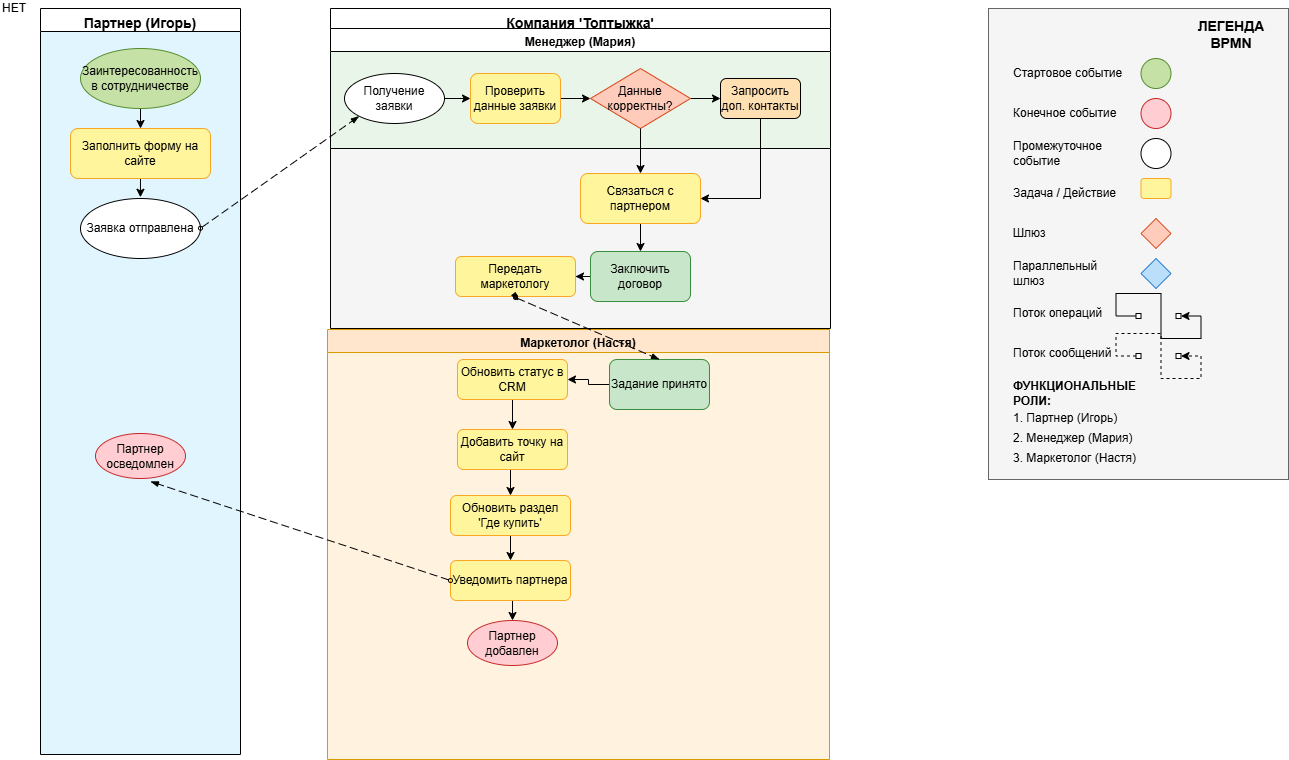

The diagram above was exported from draw.io. Its source (the exported page's mxGraphModel, read from the mxfile embedded in the PNG):
<mxGraphModel dx="514725" dy="354685" grid="0" gridSize="10" guides="1" tooltips="1" connect="1" arrows="1" fold="1" page="0" pageScale="1" pageWidth="827" pageHeight="1169" math="0" shadow="0">
  <root>
    <mxCell id="0" />
    <mxCell id="1" parent="0" />
    <mxCell id="pool2" parent="1" style="swimlane;align=center;verticalAlign=top;fontSize=14;swimlaneFillColor=#f5f5f5;fillColor=light-dark(#ffffff, #ededed);" value="Компания 'Топтыжка'" vertex="1">
      <mxGeometry height="320" width="500" x="300" y="-50" as="geometry" />
    </mxCell>
    <mxCell id="lane1" parent="pool2" style="swimlane;align=center;verticalAlign=top;fontSize=12;swimlaneFillColor=#E8F5E8;fillColor=default;swimlaneLine=1;" value="Менеджер (Мария)" vertex="1">
      <mxGeometry height="120" width="500" y="20" as="geometry" />
    </mxCell>
    <mxCell id="DMuwNgnByJvWoL5TR2mY-8" edge="1" parent="lane1" source="event2" style="edgeStyle=orthogonalEdgeStyle;rounded=0;orthogonalLoop=1;jettySize=auto;html=1;exitX=1;exitY=0.5;exitDx=0;exitDy=0;entryX=0;entryY=0.5;entryDx=0;entryDy=0;" target="task2">
      <mxGeometry relative="1" as="geometry" />
    </mxCell>
    <mxCell id="event2" parent="lane1" style="ellipse;double=1;whiteSpace=wrap;html=1;aspect=fixed;fontSize=12;" value="Получение заявки" vertex="1">
      <mxGeometry height="50" width="100" x="14" y="45" as="geometry" />
    </mxCell>
    <mxCell id="DMuwNgnByJvWoL5TR2mY-2" edge="1" parent="lane1" source="gateway1" style="edgeStyle=orthogonalEdgeStyle;rounded=0;orthogonalLoop=1;jettySize=auto;html=1;exitX=1;exitY=0.5;exitDx=0;exitDy=0;entryX=0;entryY=0.5;entryDx=0;entryDy=0;" target="task3">
      <mxGeometry relative="1" as="geometry" />
    </mxCell>
    <mxCell id="gateway1" parent="lane1" style="rhombus;whiteSpace=wrap;html=1;fillColor=#FFCCBC;strokeColor=#D84315;fontSize=12;" value="Данные корректны?" vertex="1">
      <mxGeometry height="60" width="100" x="260" y="40" as="geometry" />
    </mxCell>
    <mxCell id="task3" parent="lane1" style="rounded=1;whiteSpace=wrap;html=1;fillColor=#FFE0B2;strokeColor=default;fontSize=12;labelBackgroundColor=none;" value="Запросить доп. контакты" vertex="1">
      <mxGeometry height="40" width="80" x="390" y="50" as="geometry" />
    </mxCell>
    <mxCell id="DMuwNgnByJvWoL5TR2mY-9" edge="1" parent="lane1" source="task2" style="edgeStyle=orthogonalEdgeStyle;rounded=0;orthogonalLoop=1;jettySize=auto;html=1;exitX=1;exitY=0.5;exitDx=0;exitDy=0;entryX=0;entryY=0.5;entryDx=0;entryDy=0;" target="gateway1">
      <mxGeometry relative="1" as="geometry" />
    </mxCell>
    <mxCell id="task2" parent="lane1" style="rounded=1;whiteSpace=wrap;html=1;fillColor=#FFF59D;strokeColor=#F9A825;fontSize=12;" value="Проверить данные заявки" vertex="1">
      <mxGeometry height="50" width="90" x="140" y="45" as="geometry" />
    </mxCell>
    <mxCell id="conn3" edge="1" parent="lane1" source="event2" style="edgeStyle=orthogonalEdgeStyle;rounded=0;" target="task2" />
    <mxCell id="conn4" edge="1" parent="lane1" source="task2" style="edgeStyle=orthogonalEdgeStyle;rounded=0;" target="gateway1" />
    <mxCell id="DMuwNgnByJvWoL5TR2mY-7" edge="1" parent="pool2" source="task4" style="edgeStyle=orthogonalEdgeStyle;rounded=0;orthogonalLoop=1;jettySize=auto;html=1;exitX=0.5;exitY=1;exitDx=0;exitDy=0;entryX=0.5;entryY=0;entryDx=0;entryDy=0;" target="task5">
      <mxGeometry relative="1" as="geometry" />
    </mxCell>
    <mxCell id="task4" parent="pool2" style="rounded=1;whiteSpace=wrap;html=1;fillColor=#FFF59D;strokeColor=#F9A825;fontSize=12;" value="Связаться с партнером" vertex="1">
      <mxGeometry height="50" width="120" x="250" y="165" as="geometry" />
    </mxCell>
    <mxCell id="conn6" edge="1" parent="pool2" source="gateway1" style="edgeStyle=orthogonalEdgeStyle;rounded=0;fontSize=12;" target="task4" value="ДА" />
    <mxCell id="conn7" edge="1" parent="pool2" source="task3" style="edgeStyle=orthogonalEdgeStyle;rounded=0;" target="task4" />
    <mxCell id="DMuwNgnByJvWoL5TR2mY-87" edge="1" parent="pool2" source="task5" style="edgeStyle=orthogonalEdgeStyle;rounded=0;orthogonalLoop=1;jettySize=auto;html=1;exitX=0;exitY=0.5;exitDx=0;exitDy=0;" target="DMuwNgnByJvWoL5TR2mY-86">
      <mxGeometry relative="1" as="geometry" />
    </mxCell>
    <mxCell id="task5" parent="pool2" style="rounded=1;whiteSpace=wrap;html=1;fillColor=#C8E6C9;strokeColor=#388E3C;fontSize=12;" value="Заключить договор" vertex="1">
      <mxGeometry height="50" width="100" x="260" y="243" as="geometry" />
    </mxCell>
    <mxCell id="conn8" edge="1" parent="pool2" source="task4" style="edgeStyle=orthogonalEdgeStyle;rounded=0;" target="task5" />
    <mxCell id="DMuwNgnByJvWoL5TR2mY-6" edge="1" parent="pool2" source="task3" style="edgeStyle=orthogonalEdgeStyle;rounded=0;orthogonalLoop=1;jettySize=auto;html=1;exitX=0.5;exitY=1;exitDx=0;exitDy=0;entryX=1;entryY=0.5;entryDx=0;entryDy=0;" target="task4">
      <mxGeometry relative="1" as="geometry" />
    </mxCell>
    <mxCell id="DMuwNgnByJvWoL5TR2mY-10" edge="1" parent="pool2" source="gateway1" style="edgeStyle=orthogonalEdgeStyle;rounded=0;orthogonalLoop=1;jettySize=auto;html=1;exitX=0.5;exitY=1;exitDx=0;exitDy=0;entryX=0.5;entryY=0;entryDx=0;entryDy=0;" target="task4">
      <mxGeometry relative="1" as="geometry" />
    </mxCell>
    <mxCell id="DMuwNgnByJvWoL5TR2mY-86" parent="pool2" style="rounded=1;whiteSpace=wrap;html=1;fillColor=#FFF59D;strokeColor=#F9A825;fontSize=12;" value="Передать маркетологу" vertex="1">
      <mxGeometry height="40" width="120" x="125" y="248" as="geometry" />
    </mxCell>
    <mxCell id="pool1" parent="1" style="swimlane;align=center;verticalAlign=top;fontSize=14;swimlaneFillColor=#e1f5fe;" value="Партнер (Игорь)" vertex="1">
      <mxGeometry height="746" width="200" x="10" y="-50" as="geometry">
        <mxRectangle height="30" width="150" x="50" y="170" as="alternateBounds" />
      </mxGeometry>
    </mxCell>
    <mxCell id="DMuwNgnByJvWoL5TR2mY-39" edge="1" parent="pool1" source="start1" style="edgeStyle=orthogonalEdgeStyle;rounded=0;orthogonalLoop=1;jettySize=auto;html=1;exitX=0.5;exitY=1;exitDx=0;exitDy=0;entryX=0.5;entryY=0;entryDx=0;entryDy=0;" target="task1">
      <mxGeometry relative="1" as="geometry" />
    </mxCell>
    <mxCell id="start1" parent="pool1" style="ellipse;whiteSpace=wrap;html=1;aspect=fixed;fillColor=#C5E1A5;strokeColor=#558B2F;fontSize=12;" value="Заинтересованность в сотрудничестве" vertex="1">
      <mxGeometry height="60" width="120" x="40" y="40" as="geometry" />
    </mxCell>
    <mxCell id="DMuwNgnByJvWoL5TR2mY-41" edge="1" parent="pool1" source="task1" style="edgeStyle=orthogonalEdgeStyle;rounded=0;orthogonalLoop=1;jettySize=auto;html=1;exitX=0.5;exitY=1;exitDx=0;exitDy=0;">
      <mxGeometry relative="1" as="geometry">
        <mxPoint x="99.91304347827099" y="188.7707479725941" as="targetPoint" />
      </mxGeometry>
    </mxCell>
    <mxCell id="task1" parent="pool1" style="rounded=1;whiteSpace=wrap;html=1;fillColor=#FFF59D;strokeColor=#F9A825;fontSize=12;" value="Заполнить форму на сайте" vertex="1">
      <mxGeometry height="50" width="140" x="30" y="120" as="geometry" />
    </mxCell>
    <mxCell id="event1" parent="pool1" style="ellipse;double=1;whiteSpace=wrap;html=1;aspect=fixed;fontSize=12;" value="Заявка отправлена" vertex="1">
      <mxGeometry height="60" width="120" x="40" y="190" as="geometry" />
    </mxCell>
    <mxCell id="DMuwNgnByJvWoL5TR2mY-65" edge="1" parent="pool1" style="dashed=1;dashPattern=8 4;endArrow=blockThin;endFill=1;startArrow=oval;startFill=0;endSize=6;startSize=4;html=1;rounded=0;entryX=0;entryY=1;entryDx=0;entryDy=0;" target="event2" value="">
      <mxGeometry relative="1" width="160" as="geometry">
        <mxPoint x="160" y="219.76999999999998" as="sourcePoint" />
        <mxPoint x="281" y="99" as="targetPoint" />
      </mxGeometry>
    </mxCell>
    <mxCell id="DMuwNgnByJvWoL5TR2mY-92" parent="pool1" style="ellipse;whiteSpace=wrap;html=1;aspect=fixed;fillColor=#FFCDD2;strokeColor=#C62828;fontSize=12;" value="Партнер осведомлен" vertex="1">
      <mxGeometry height="45" width="90" x="55" y="425" as="geometry" />
    </mxCell>
    <mxCell id="conn1" edge="1" parent="1" source="start1" style="edgeStyle=orthogonalEdgeStyle;rounded=0;" target="task1" />
    <mxCell id="conn2" edge="1" parent="1" source="task1" style="edgeStyle=orthogonalEdgeStyle;rounded=0;" target="event1" />
    <mxCell id="msg1" edge="1" parent="1" source="event1" style="edgeStyle=orthogonalEdgeStyle;rounded=0;dashed=1;" target="event2" />
    <mxCell id="conn5" edge="1" parent="1" source="gateway1" style="edgeStyle=orthogonalEdgeStyle;rounded=0;fontSize=12;" target="task3" value="НЕТ" />
    <mxCell id="msg2" edge="1" parent="1" source="task7" style="edgeStyle=orthogonalEdgeStyle;rounded=0;dashed=1;" target="event1" />
    <mxCell id="lane2" parent="1" style="swimlane;align=center;verticalAlign=top;fontSize=12;swimlaneFillColor=#FFF3E0;fillColor=#ffe6cc;strokeColor=#d79b00;" value="Маркетолог (Настя)" vertex="1">
      <mxGeometry height="430" width="502" x="297" y="271" as="geometry">
        <mxRectangle height="30" width="150" x="300" y="270" as="alternateBounds" />
      </mxGeometry>
    </mxCell>
    <mxCell id="DMuwNgnByJvWoL5TR2mY-44" edge="1" parent="lane2" source="task9" style="edgeStyle=orthogonalEdgeStyle;rounded=0;orthogonalLoop=1;jettySize=auto;html=1;exitX=0.5;exitY=1;exitDx=0;exitDy=0;entryX=0.5;entryY=0;entryDx=0;entryDy=0;" target="task7">
      <mxGeometry relative="1" as="geometry" />
    </mxCell>
    <mxCell id="task9" parent="lane2" style="rounded=1;whiteSpace=wrap;html=1;fillColor=#FFF59D;strokeColor=#F9A825;fontSize=12;" value="Обновить раздел 'Где купить'" vertex="1">
      <mxGeometry height="40" width="120" x="123" y="166" as="geometry" />
    </mxCell>
    <mxCell id="DMuwNgnByJvWoL5TR2mY-42" edge="1" parent="lane2" source="task6" style="edgeStyle=orthogonalEdgeStyle;rounded=0;orthogonalLoop=1;jettySize=auto;html=1;exitX=0.5;exitY=1;exitDx=0;exitDy=0;entryX=0.5;entryY=0;entryDx=0;entryDy=0;" target="task8">
      <mxGeometry relative="1" as="geometry" />
    </mxCell>
    <mxCell id="task6" parent="lane2" style="rounded=1;whiteSpace=wrap;html=1;fillColor=#FFF59D;strokeColor=#F9A825;fontSize=12;" value="Обновить статус в CRM" vertex="1">
      <mxGeometry height="40" width="110" x="130" y="30" as="geometry" />
    </mxCell>
    <mxCell id="conn10" edge="1" parent="lane2" source="gateway2" style="edgeStyle=orthogonalEdgeStyle;rounded=0;" target="task6" />
    <mxCell id="conn15" edge="1" parent="lane2" source="task9" style="edgeStyle=orthogonalEdgeStyle;rounded=0;" target="gateway3" />
    <mxCell id="DMuwNgnByJvWoL5TR2mY-45" edge="1" parent="lane2" source="task8" style="edgeStyle=orthogonalEdgeStyle;rounded=0;orthogonalLoop=1;jettySize=auto;html=1;exitX=0.5;exitY=1;exitDx=0;exitDy=0;entryX=0.5;entryY=0;entryDx=0;entryDy=0;" target="task9">
      <mxGeometry relative="1" as="geometry" />
    </mxCell>
    <mxCell id="task8" parent="lane2" style="rounded=1;whiteSpace=wrap;html=1;fillColor=#FFF59D;strokeColor=#F9A825;fontSize=12;" value="Добавить точку на сайт" vertex="1">
      <mxGeometry height="40" width="110" x="130" y="100" as="geometry" />
    </mxCell>
    <mxCell id="conn13" edge="1" parent="lane2" source="task8" style="edgeStyle=orthogonalEdgeStyle;rounded=0;" target="task9" />
    <mxCell id="conn11" edge="1" parent="lane2" source="gateway2" style="edgeStyle=orthogonalEdgeStyle;rounded=0;" target="task8" />
    <mxCell id="DMuwNgnByJvWoL5TR2mY-46" edge="1" parent="lane2" source="task7" style="edgeStyle=orthogonalEdgeStyle;rounded=0;orthogonalLoop=1;jettySize=auto;html=1;exitX=0.5;exitY=1;exitDx=0;exitDy=0;entryX=0.5;entryY=0;entryDx=0;entryDy=0;" target="end1">
      <mxGeometry relative="1" as="geometry" />
    </mxCell>
    <mxCell id="task7" parent="lane2" style="rounded=1;whiteSpace=wrap;html=1;fillColor=#FFF59D;strokeColor=#F9A825;fontSize=12;" value="Уведомить партнера" vertex="1">
      <mxGeometry height="40" width="120" x="123" y="231" as="geometry" />
    </mxCell>
    <mxCell id="conn14" edge="1" parent="lane2" source="task7" style="edgeStyle=orthogonalEdgeStyle;rounded=0;" target="gateway3" />
    <mxCell id="conn12" edge="1" parent="lane2" source="task6" style="edgeStyle=orthogonalEdgeStyle;rounded=0;" target="task7" />
    <mxCell id="end1" parent="lane2" style="ellipse;whiteSpace=wrap;html=1;aspect=fixed;fillColor=#FFCDD2;strokeColor=#C62828;fontSize=12;" value="Партнер добавлен" vertex="1">
      <mxGeometry height="45" width="90" x="140" y="291" as="geometry" />
    </mxCell>
    <mxCell id="conn16" edge="1" parent="lane2" source="gateway3" style="edgeStyle=orthogonalEdgeStyle;rounded=0;" target="end1" />
    <mxCell id="DMuwNgnByJvWoL5TR2mY-95" edge="1" parent="lane2" source="DMuwNgnByJvWoL5TR2mY-93" style="edgeStyle=orthogonalEdgeStyle;rounded=0;orthogonalLoop=1;jettySize=auto;html=1;exitX=0;exitY=0.5;exitDx=0;exitDy=0;entryX=1;entryY=0.5;entryDx=0;entryDy=0;" target="task6">
      <mxGeometry relative="1" as="geometry" />
    </mxCell>
    <mxCell id="DMuwNgnByJvWoL5TR2mY-93" parent="lane2" style="rounded=1;whiteSpace=wrap;html=1;fillColor=#C8E6C9;strokeColor=#388E3C;fontSize=12;" value="Задание принято" vertex="1">
      <mxGeometry height="50" width="100" x="282" y="30" as="geometry" />
    </mxCell>
    <mxCell id="conn9" edge="1" parent="1" source="task5" style="edgeStyle=orthogonalEdgeStyle;rounded=0;" target="gateway2" />
    <mxCell id="DMuwNgnByJvWoL5TR2mY-13" parent="1" style="rounded=0;whiteSpace=wrap;html=1;fillColor=#f5f5f5;strokeColor=#666666;" value="" vertex="1">
      <mxGeometry height="471" width="300" x="958" y="-50" as="geometry" />
    </mxCell>
    <mxCell id="DMuwNgnByJvWoL5TR2mY-14" parent="1" style="text;html=1;strokeColor=none;fillColor=none;align=center;verticalAlign=middle;whiteSpace=wrap;rounded=0;fontSize=14;" value="&lt;b&gt;ЛЕГЕНДА BPMN&lt;/b&gt;" vertex="1">
      <mxGeometry height="30" width="100" x="1150.5" y="-39" as="geometry" />
    </mxCell>
    <mxCell id="DMuwNgnByJvWoL5TR2mY-15" parent="1" style="text;html=1;strokeColor=none;fillColor=none;align=left;verticalAlign=middle;whiteSpace=wrap;rounded=0;" value="Стартовое событие" vertex="1">
      <mxGeometry height="30" width="120" x="980.5" as="geometry" />
    </mxCell>
    <mxCell id="DMuwNgnByJvWoL5TR2mY-16" parent="1" style="ellipse;whiteSpace=wrap;html=1;aspect=fixed;fillColor=#C5E1A5;strokeColor=#558B2F;" value="" vertex="1">
      <mxGeometry height="30" width="30" x="1110.5" as="geometry" />
    </mxCell>
    <mxCell id="DMuwNgnByJvWoL5TR2mY-17" parent="1" style="text;html=1;strokeColor=none;fillColor=none;align=left;verticalAlign=middle;whiteSpace=wrap;rounded=0;" value="Конечное событие" vertex="1">
      <mxGeometry height="30" width="120" x="980.5" y="40" as="geometry" />
    </mxCell>
    <mxCell id="DMuwNgnByJvWoL5TR2mY-18" parent="1" style="ellipse;whiteSpace=wrap;html=1;aspect=fixed;fillColor=#FFCDD2;strokeColor=#C62828;" value="" vertex="1">
      <mxGeometry height="30" width="30" x="1110.5" y="40" as="geometry" />
    </mxCell>
    <mxCell id="DMuwNgnByJvWoL5TR2mY-19" parent="1" style="text;html=1;strokeColor=none;fillColor=none;align=left;verticalAlign=middle;whiteSpace=wrap;rounded=0;" value="Промежуточное событие" vertex="1">
      <mxGeometry height="30" width="120" x="980.5" y="80" as="geometry" />
    </mxCell>
    <mxCell id="DMuwNgnByJvWoL5TR2mY-20" parent="1" style="ellipse;double=1;whiteSpace=wrap;html=1;aspect=fixed;" value="" vertex="1">
      <mxGeometry height="30" width="30" x="1110.5" y="80" as="geometry" />
    </mxCell>
    <mxCell id="DMuwNgnByJvWoL5TR2mY-21" parent="1" style="text;html=1;strokeColor=none;fillColor=none;align=left;verticalAlign=middle;whiteSpace=wrap;rounded=0;" value="Задача / Действие" vertex="1">
      <mxGeometry height="30" width="120" x="980.5" y="120" as="geometry" />
    </mxCell>
    <mxCell id="DMuwNgnByJvWoL5TR2mY-22" parent="1" style="rounded=1;whiteSpace=wrap;html=1;fillColor=#FFF59D;strokeColor=#F9A825;" value="" vertex="1">
      <mxGeometry height="20" width="30" x="1110.5" y="120" as="geometry" />
    </mxCell>
    <mxCell id="DMuwNgnByJvWoL5TR2mY-23" parent="1" style="text;html=1;strokeColor=none;fillColor=none;align=left;verticalAlign=middle;whiteSpace=wrap;rounded=0;" value="Шлюз" vertex="1">
      <mxGeometry height="30" width="120" x="980.5" y="160" as="geometry" />
    </mxCell>
    <mxCell id="DMuwNgnByJvWoL5TR2mY-24" parent="1" style="rhombus;whiteSpace=wrap;html=1;fillColor=#FFCCBC;strokeColor=#D84315;" value="" vertex="1">
      <mxGeometry height="30" width="30" x="1110.5" y="160" as="geometry" />
    </mxCell>
    <mxCell id="DMuwNgnByJvWoL5TR2mY-25" parent="1" style="text;html=1;strokeColor=none;fillColor=none;align=left;verticalAlign=middle;whiteSpace=wrap;rounded=0;" value="Параллельный шлюз" vertex="1">
      <mxGeometry height="30" width="120" x="980.5" y="200" as="geometry" />
    </mxCell>
    <mxCell id="DMuwNgnByJvWoL5TR2mY-26" parent="1" style="rhombus;whiteSpace=wrap;html=1;fillColor=#BBDEFB;strokeColor=#1976D2;" value="" vertex="1">
      <mxGeometry height="30" width="30" x="1110.5" y="200" as="geometry" />
    </mxCell>
    <mxCell id="DMuwNgnByJvWoL5TR2mY-27" parent="1" style="text;html=1;strokeColor=none;fillColor=none;align=left;verticalAlign=middle;whiteSpace=wrap;rounded=0;" value="Поток операций" vertex="1">
      <mxGeometry height="30" width="120" x="980.5" y="240" as="geometry" />
    </mxCell>
    <mxCell id="DMuwNgnByJvWoL5TR2mY-28" edge="1" parent="1" source="DMuwNgnByJvWoL5TR2mY-29" style="edgeStyle=orthogonalEdgeStyle;rounded=0;orthogonalLoop=1;jettySize=auto;html=1;exitX=0;exitY=0.5;entryX=1;entryY=0.5;" target="DMuwNgnByJvWoL5TR2mY-30">
      <mxGeometry relative="1" as="geometry" />
    </mxCell>
    <mxCell id="DMuwNgnByJvWoL5TR2mY-29" parent="1" style="point;html=1;" value="" vertex="1">
      <mxGeometry height="5" width="5" x="1105.5" y="255" as="geometry" />
    </mxCell>
    <mxCell id="DMuwNgnByJvWoL5TR2mY-30" parent="1" style="point;html=1;" value="" vertex="1">
      <mxGeometry height="5" width="5" x="1145.5" y="255" as="geometry" />
    </mxCell>
    <mxCell id="DMuwNgnByJvWoL5TR2mY-31" parent="1" style="text;html=1;strokeColor=none;fillColor=none;align=left;verticalAlign=middle;whiteSpace=wrap;rounded=0;" value="Поток сообщений" vertex="1">
      <mxGeometry height="30" width="120" x="980.5" y="280" as="geometry" />
    </mxCell>
    <mxCell id="DMuwNgnByJvWoL5TR2mY-32" edge="1" parent="1" source="DMuwNgnByJvWoL5TR2mY-33" style="edgeStyle=orthogonalEdgeStyle;rounded=0;orthogonalLoop=1;jettySize=auto;html=1;dashed=1;exitX=0;exitY=0.5;entryX=1;entryY=0.5;" target="DMuwNgnByJvWoL5TR2mY-34">
      <mxGeometry relative="1" as="geometry" />
    </mxCell>
    <mxCell id="DMuwNgnByJvWoL5TR2mY-33" parent="1" style="point;html=1;" value="" vertex="1">
      <mxGeometry height="5" width="5" x="1105.5" y="295" as="geometry" />
    </mxCell>
    <mxCell id="DMuwNgnByJvWoL5TR2mY-34" parent="1" style="point;html=1;" value="" vertex="1">
      <mxGeometry height="5" width="5" x="1145.5" y="295" as="geometry" />
    </mxCell>
    <mxCell id="DMuwNgnByJvWoL5TR2mY-35" parent="1" style="text;html=1;strokeColor=none;fillColor=none;align=left;verticalAlign=middle;whiteSpace=wrap;rounded=0;fontSize=12;" value="&lt;b&gt;ФУНКЦИОНАЛЬНЫЕ РОЛИ:&lt;/b&gt;" vertex="1">
      <mxGeometry height="30" width="150" x="980.5" y="320" as="geometry" />
    </mxCell>
    <mxCell id="DMuwNgnByJvWoL5TR2mY-36" parent="1" style="text;html=1;strokeColor=none;fillColor=none;align=left;verticalAlign=middle;whiteSpace=wrap;rounded=0;" value="1. Партнер (Игорь)" vertex="1">
      <mxGeometry height="20" width="150" x="980.5" y="350" as="geometry" />
    </mxCell>
    <mxCell id="DMuwNgnByJvWoL5TR2mY-37" parent="1" style="text;html=1;strokeColor=none;fillColor=none;align=left;verticalAlign=middle;whiteSpace=wrap;rounded=0;" value="2. Менеджер (Мария)" vertex="1">
      <mxGeometry height="20" width="150" x="980.5" y="370" as="geometry" />
    </mxCell>
    <mxCell id="DMuwNgnByJvWoL5TR2mY-38" parent="1" style="text;html=1;strokeColor=none;fillColor=none;align=left;verticalAlign=middle;whiteSpace=wrap;rounded=0;" value="3. Маркетолог (Настя)" vertex="1">
      <mxGeometry height="20" width="150" x="980.5" y="390" as="geometry" />
    </mxCell>
    <mxCell id="DMuwNgnByJvWoL5TR2mY-89" edge="1" parent="1" source="DMuwNgnByJvWoL5TR2mY-86" style="dashed=1;dashPattern=8 4;endArrow=blockThin;endFill=1;startArrow=oval;startFill=0;endSize=6;startSize=4;html=1;rounded=0;exitX=0.5;exitY=1;exitDx=0;exitDy=0;" value="">
      <mxGeometry relative="1" width="160" as="geometry">
        <mxPoint x="497" y="245" as="sourcePoint" />
        <mxPoint x="488" y="242" as="targetPoint" />
      </mxGeometry>
    </mxCell>
    <mxCell id="DMuwNgnByJvWoL5TR2mY-91" edge="1" parent="1" source="task7" style="dashed=1;dashPattern=8 4;endArrow=blockThin;endFill=1;startArrow=oval;startFill=0;endSize=6;startSize=4;html=1;rounded=0;exitX=0;exitY=0.5;exitDx=0;exitDy=0;" value="">
      <mxGeometry relative="1" width="160" as="geometry">
        <mxPoint x="441" y="656" as="sourcePoint" />
        <mxPoint x="120" y="423" as="targetPoint" />
      </mxGeometry>
    </mxCell>
    <mxCell id="DMuwNgnByJvWoL5TR2mY-94" edge="1" parent="1" style="dashed=1;dashPattern=8 4;endArrow=blockThin;endFill=1;startArrow=oval;startFill=0;endSize=6;startSize=4;html=1;rounded=0;entryX=0.5;entryY=0;entryDx=0;entryDy=0;" target="DMuwNgnByJvWoL5TR2mY-93" value="">
      <mxGeometry relative="1" width="160" as="geometry">
        <mxPoint x="485" y="239" as="sourcePoint" />
        <mxPoint x="674" y="295" as="targetPoint" />
      </mxGeometry>
    </mxCell>
  </root>
</mxGraphModel>